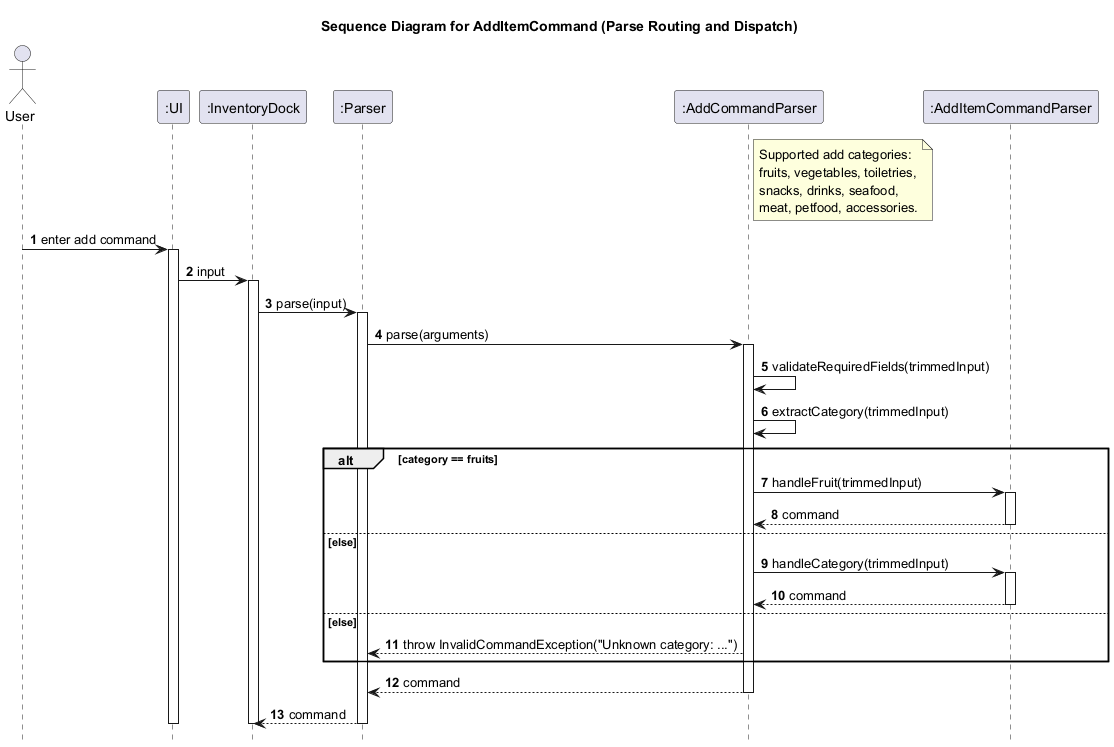

The diagram above was rendered by PlantUML. Its source (embedded in the PNG):
@startuml
title Sequence Diagram for AddItemCommand (Parse Routing and Dispatch)

autonumber
hide footbox

actor User
participant ":UI" as UI
participant ":InventoryDock" as InventoryDock
participant ":Parser" as Parser
participant ":AddCommandParser" as AddCommandParser
participant ":AddItemCommandParser" as AddItemCommandParser

note right of AddCommandParser
Supported add categories:
fruits, vegetables, toiletries,
snacks, drinks, seafood,
meat, petfood, accessories.
end note

User -> UI: enter add command
activate UI
UI -> InventoryDock: input
activate InventoryDock
InventoryDock -> Parser: parse(input)
activate Parser

Parser -> AddCommandParser: parse(arguments)
activate AddCommandParser
AddCommandParser -> AddCommandParser: validateRequiredFields(trimmedInput)
AddCommandParser -> AddCommandParser: extractCategory(trimmedInput)

alt category == fruits
    AddCommandParser -> AddItemCommandParser: handleFruit(trimmedInput)
    activate AddItemCommandParser
    AddItemCommandParser --> AddCommandParser: command
    deactivate AddItemCommandParser
else else
    AddCommandParser -> AddItemCommandParser: handleCategory(trimmedInput)
    activate AddItemCommandParser
    AddItemCommandParser --> AddCommandParser: command
    deactivate AddItemCommandParser
else else
    AddCommandParser --> Parser: throw InvalidCommandException("Unknown category: ...")
end

AddCommandParser --> Parser: command
deactivate AddCommandParser
Parser --> InventoryDock: command
deactivate Parser
deactivate InventoryDock
deactivate UI
@enduml